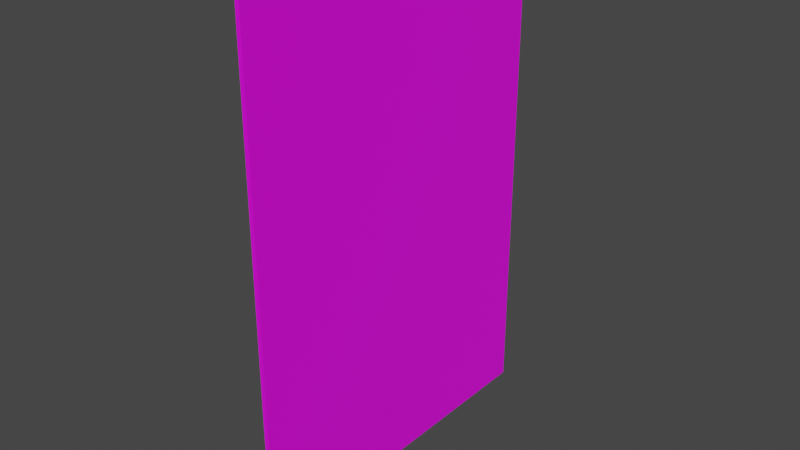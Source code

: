 # Source: hanginthere.blend  (saved by Blender 3.5.10; exported with 4.5.12 LTS)
import bpy
from mathutils import Matrix  # noqa: F401  (used for matrix-valued properties, if any)

bpy.ops.wm.read_factory_settings(use_empty=True)
scene = bpy.context.scene
scene.name = 'Scene'

# ---- collections
col_collection = bpy.data.collections.new('Collection'); scene.collection.children.link(col_collection)

# ---- images (referenced by path relative to the original .blend; pixels are not part of the script)
import os
ASSET_DIR = os.environ.get("B2B_ASSET_DIR", "")  # directory of the original .blend (textures are referenced by path, not embedded)
HERE = os.path.dirname(os.path.abspath(__file__))  # packed textures are extracted next to this script under _unpacked/

def load_image(name, relpath, width, height, colorspace="sRGB"):
    """Load a texture the original file referenced (path relative to the .blend, or extracted next to this script)."""
    p = next((c for c in (os.path.join(HERE, relpath), os.path.join(ASSET_DIR, relpath)) if relpath and os.path.exists(c)), "")
    if p:
        img = bpy.data.images.load(p, check_existing=True)
        img.name = name
    else:  # same state as the original file: an image datablock whose file is absent (Cycles renders it pink)
        img = bpy.data.images.new(name, width, height)
        img.source = "FILE"
        img.filepath = "//" + (relpath or name)
    img.colorspace_settings.name = colorspace
    return img
img_hanginthere_jpg = load_image('hanginthere.jpg', 'hanginthere.jpg', 1024, 1024, 'sRGB')

# ---- materials (node trees are filled in below, after node groups)
mat_material = bpy.data.materials.new('Material')
mat_material.alpha_threshold = 0.0
mat_material.use_transparent_shadow = False
mat_material.roughness = 0.5
mat_material.line_color = (0.0, 0.0, 0.0, 1.0)

# ---- material node trees
mat_material.use_nodes = True; mat_material.node_tree.nodes.clear()
_N = mat_material.node_tree.nodes; _L = mat_material.node_tree.links
n0 = _N.new('ShaderNodeOutputMaterial'); n0.name = 'Material Output'; n0.location = (300, 300)
n1 = _N.new('ShaderNodeBsdfPrincipled'); n1.name = 'Principled BSDF'; n1.location = (10, 300)
n1.distribution = 'GGX'
n1.subsurface_method = 'RANDOM_WALK_SKIN'
n1.inputs[3].default_value = 1.45
n1.inputs[27].default_value = (0.0, 0.0, 0.0, 1.0)
n1.inputs[28].default_value = 1.0
n2 = _N.new('ShaderNodeTexImage'); n2.name = 'Image Texture'; n2.location = (-413, 103)
n2.image = img_hanginthere_jpg
_L.new(n1.outputs[0], n0.inputs[0])
_L.new(n2.outputs[0], n1.inputs[0])
n0.is_active_output = True

# ---- world
world_world = bpy.data.worlds.new('World'); scene.world = world_world
world_world.use_nodes = True; world_world.node_tree.nodes.clear()
_N = world_world.node_tree.nodes; _L = world_world.node_tree.links
n0 = _N.new('ShaderNodeOutputWorld'); n0.name = 'World Output'; n0.location = (300, 300)
n1 = _N.new('ShaderNodeBackground'); n1.name = 'Background'; n1.location = (10, 300)
n1.inputs[0].default_value = (0.05088, 0.05088, 0.05088, 1.0)
_L.new(n1.outputs[0], n0.inputs[0])
n0.is_active_output = True
world_world.color = (0.05088, 0.05088, 0.05088)
world_world.use_sun_shadow = False
world_world.sun_shadow_jitter_overblur = 0.0

# ---- meshes
me_cube = bpy.data.meshes.new('Cube')
me_cube.from_pydata([(0.01205, 1.0, 1.429), (0.01205, 1.0, -1.429), (0.01205, -1.0, 1.429), (0.01205, -1.0, -1.429), (-0.01205, 1.0, 1.429), (-0.01205, 1.0, -1.429), (-0.01205, -1.0, 1.429), (-0.01205, -1.0, -1.429)], [], [(0, 4, 6, 2), (3, 2, 6, 7), (7, 6, 4, 5), (5, 1, 3, 7), (1, 0, 2, 3), (5, 4, 0, 1)])
_uv = me_cube.uv_layers.new(name='UVMap')
_uv.uv.foreach_set('vector', [0.9487, 0.7492, 0.9744, 0.7492, 0.9744, 0.7749, 0.9487, 0.7749, 0.9563, 0.7601, 0.9821, 0.7601, 0.9821, 0.7859, 0.9563, 0.7859, 0.9692, 0.7684, 0.9769, 0.7684, 0.9769, 0.7761, 0.9692, 0.7761, 0.9331, 0.749, 0.9592, 0.749, 0.9592, 0.7751, 0.9331, 0.7751, 0.9927, 0.006136, 0.991, 1.001, 0.003491, 0.999, 0.005171, 0.004453, 0.9323, 0.7425, 0.9143, 0.7427, 0.9138, 0.7247, 0.9318, 0.7245])
me_cube.materials.append(mat_material)
me_cube.use_mirror_vertex_groups = False
me_cube.update()

# ---- objects
ob_cube = bpy.data.objects.new('Cube', me_cube)

# ---- transforms, parenting, visibility, modifiers, constraints
ob_cube.location = (0.0, 0.0, 0.0)
ob_cube.lock_rotations_4d = False
ob_cube.empty_display_type = 'ARROWS'
ob_cube.lineart.crease_threshold = 0.0

# ---- collection membership
col_collection.objects.link(ob_cube)

# ---- scene / render settings (as saved in the file)
scene.frame_start = 1; scene.frame_end = 250; scene.frame_set(1)
scene.render.engine = 'BLENDER_EEVEE_NEXT'
scene.cycles.sampling_pattern = 'TABULATED_SOBOL'
scene.view_settings.view_transform = 'Filmic'
bpy.context.view_layer.update()

# ---- added for rendering (the .blend has no active camera and no usable light): camera, sun
cam_auto = bpy.data.cameras.new('AutoCamera')
cam_auto.lens = 50.0
cam_auto.sensor_width = 36.0
cam_auto.clip_end = 1000.0
ob_auto_camera = bpy.data.objects.new('AutoCamera', cam_auto)
scene.collection.objects.link(ob_auto_camera)
ob_auto_camera.location = (3.22753, -3.87303, 2.58202)
ob_auto_camera.rotation_euler = (1.09748, -7.21219e-08, 0.694738)
scene.camera = ob_auto_camera
light_auto_sun = bpy.data.lights.new('AutoSun', 'SUN')
light_auto_sun.energy = 3.0
light_auto_sun.angle = 0.0523599
ob_auto_sun = bpy.data.objects.new('AutoSun', light_auto_sun)
scene.collection.objects.link(ob_auto_sun)
ob_auto_sun.rotation_euler = (0.872665, 0.174533, 0.523599)
bpy.context.view_layer.update()
